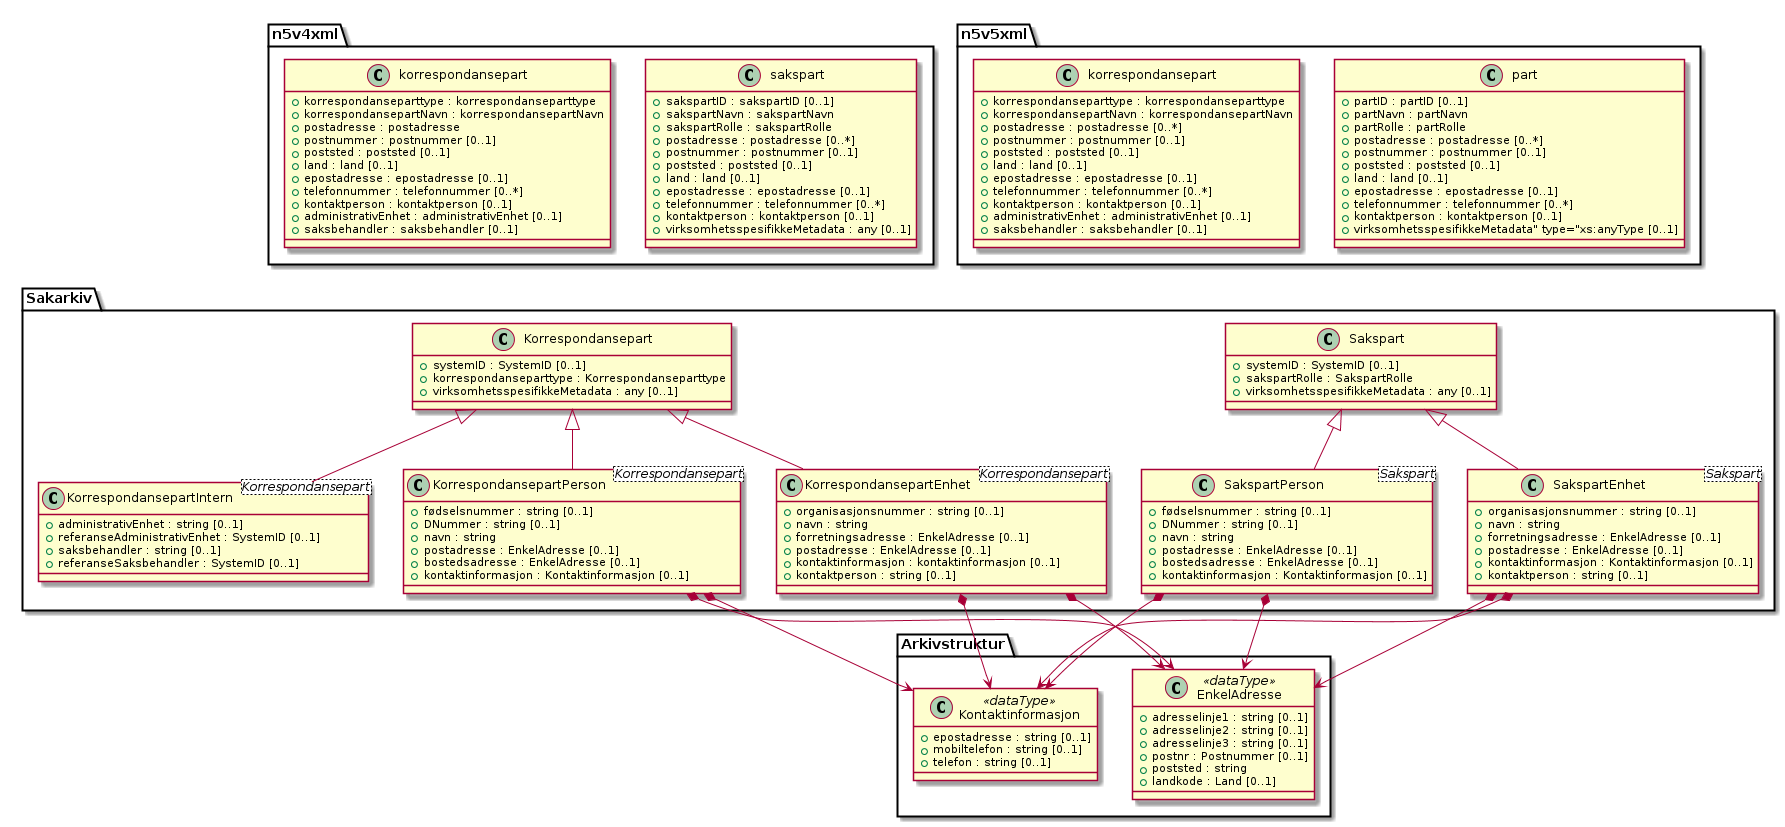

The diagram above was rendered by PlantUML. Its source (embedded in the PNG):
@startuml
class Sakarkiv.Sakspart {
  +systemID : SystemID [0..1]
  +sakspartRolle : SakspartRolle
  +virksomhetsspesifikkeMetadata : any [0..1]
}
class Sakarkiv.Korrespondansepart {
  +systemID : SystemID [0..1]
  +korrespondanseparttype : Korrespondanseparttype
  +virksomhetsspesifikkeMetadata : any [0..1]
}
class Sakarkiv.KorrespondansepartEnhet <Korrespondansepart> {
  +organisasjonsnummer : string [0..1]
  +navn : string
  +forretningsadresse : EnkelAdresse [0..1]
  +postadresse : EnkelAdresse [0..1]
  +kontaktinformasjon : kontaktinformasjon [0..1]
  +kontaktperson : string [0..1]
}
class Sakarkiv.KorrespondansepartIntern <Korrespondansepart> {
  +administrativEnhet : string [0..1]
  +referanseAdministrativEnhet : SystemID [0..1]
  +saksbehandler : string [0..1]
  +referanseSaksbehandler : SystemID [0..1]
}
class Sakarkiv.KorrespondansepartPerson <Korrespondansepart> {
  +fødselsnummer : string [0..1]
  +DNummer : string [0..1]
  +navn : string
  +postadresse : EnkelAdresse [0..1]
  +bostedsadresse : EnkelAdresse [0..1]
  +kontaktinformasjon : Kontaktinformasjon [0..1]
}

class Sakarkiv.SakspartPerson <Sakspart> {
  +fødselsnummer : string [0..1]
  +DNummer : string [0..1]
  +navn : string
  +postadresse : EnkelAdresse [0..1]
  +bostedsadresse : EnkelAdresse [0..1]
  +kontaktinformasjon : Kontaktinformasjon [0..1]
}
class Sakarkiv.SakspartEnhet <Sakspart> {
  +organisasjonsnummer : string [0..1]
  +navn : string
  +forretningsadresse : EnkelAdresse [0..1]
  +postadresse : EnkelAdresse [0..1]
  +kontaktinformasjon : Kontaktinformasjon [0..1]
  +kontaktperson : string [0..1]
}
class Arkivstruktur.EnkelAdresse <<dataType>> {
  +adresselinje1 : string [0..1]
  +adresselinje2 : string [0..1]
  +adresselinje3 : string [0..1]
  +postnr : Postnummer [0..1]
  +poststed : string
  +landkode : Land [0..1]
}

class Arkivstruktur.Kontaktinformasjon <<dataType>> {
  +epostadresse : string [0..1]
  +mobiltelefon : string [0..1]
  +telefon : string [0..1]
}

class n5v4xml.sakspart {
  +sakspartID : sakspartID [0..1]
  +sakspartNavn : sakspartNavn
  +sakspartRolle : sakspartRolle
  +postadresse : postadresse [0..*]
  +postnummer : postnummer [0..1]
  +poststed : poststed [0..1]
  +land : land [0..1]
  +epostadresse : epostadresse [0..1]
  +telefonnummer : telefonnummer [0..*]
  +kontaktperson : kontaktperson [0..1]
  +virksomhetsspesifikkeMetadata : any [0..1]
}

class n5v4xml.korrespondansepart {
  +korrespondanseparttype : korrespondanseparttype
  +korrespondansepartNavn : korrespondansepartNavn
  +postadresse : postadresse
  +postnummer : postnummer [0..1]
  +poststed : poststed [0..1]
  +land : land [0..1]
  +epostadresse : epostadresse [0..1]
  +telefonnummer : telefonnummer [0..*]
  +kontaktperson : kontaktperson [0..1]
  +administrativEnhet : administrativEnhet [0..1]
  +saksbehandler : saksbehandler [0..1]
}

class n5v5xml.part {
  +partID : partID [0..1]
  +partNavn : partNavn
  +partRolle : partRolle
  +postadresse : postadresse [0..*]
  +postnummer : postnummer [0..1]
  +poststed : poststed [0..1]
  +land : land [0..1]
  +epostadresse : epostadresse [0..1]
  +telefonnummer : telefonnummer [0..*]
  +kontaktperson : kontaktperson [0..1]
  +virksomhetsspesifikkeMetadata" type="xs:anyType [0..1]
}

class n5v5xml.korrespondansepart {
  +korrespondanseparttype : korrespondanseparttype
  +korrespondansepartNavn : korrespondansepartNavn
  +postadresse : postadresse [0..*]
  +postnummer : postnummer [0..1]
  +poststed : poststed [0..1]
  +land : land [0..1]
  +epostadresse : epostadresse [0..1]
  +telefonnummer : telefonnummer [0..*]
  +kontaktperson : kontaktperson [0..1]
  +administrativEnhet : administrativEnhet [0..1]
  +saksbehandler : saksbehandler [0..1]
}

Sakarkiv.Korrespondansepart <|-- Sakarkiv.KorrespondansepartEnhet
Sakarkiv.Korrespondansepart <|-- Sakarkiv.KorrespondansepartIntern
Sakarkiv.Korrespondansepart <|-- Sakarkiv.KorrespondansepartPerson

Sakarkiv.Sakspart <|-- Sakarkiv.SakspartEnhet
Sakarkiv.Sakspart <|-- Sakarkiv.SakspartPerson

Sakarkiv.KorrespondansepartEnhet *--> Arkivstruktur.EnkelAdresse
Sakarkiv.KorrespondansepartPerson *--> Arkivstruktur.EnkelAdresse
Sakarkiv.SakspartEnhet *--> Arkivstruktur.EnkelAdresse
Sakarkiv.SakspartPerson *--> Arkivstruktur.EnkelAdresse

Sakarkiv.KorrespondansepartEnhet *--> Arkivstruktur.Kontaktinformasjon
Sakarkiv.KorrespondansepartPerson *--> Arkivstruktur.Kontaktinformasjon
Sakarkiv.SakspartEnhet *--> Arkivstruktur.Kontaktinformasjon
Sakarkiv.SakspartPerson *--> Arkivstruktur.Kontaktinformasjon

n5v4xml.sakspart -[hidden]- Sakarkiv.Sakspart
n5v4xml.korrespondansepart -[hidden]- Sakarkiv.Korrespondansepart
n5v5xml.part -[hidden]- Sakarkiv.Sakspart
n5v5xml.korrespondansepart -[hidden]- Sakarkiv.Korrespondansepart

@enduml